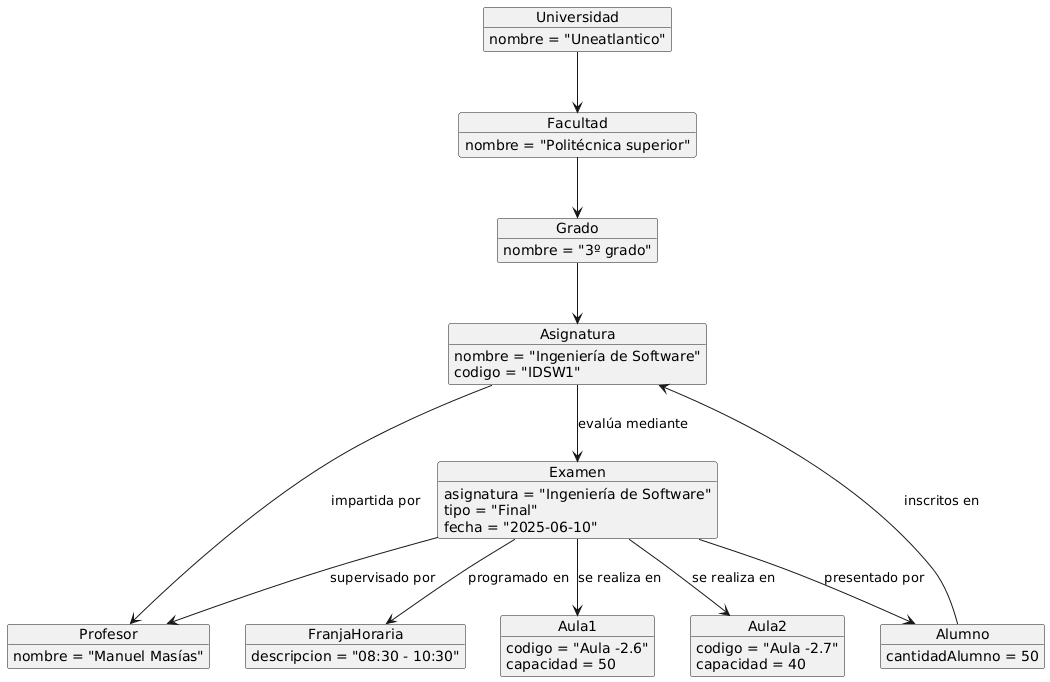

The diagram above was rendered by PlantUML. Its source (embedded in the PNG):
@startuml
object Universidad {
  nombre = "Uneatlantico"
}

object Facultad {
  nombre = "Politécnica superior"
}

object Grado {
  nombre = "3º grado"
}

object Asignatura {
  nombre = "Ingeniería de Software"
  codigo = "IDSW1"
}

object Examen{
  asignatura = "Ingeniería de Software"
  tipo = "Final"
  fecha = "2025-06-10"
}

object Profesor {
  nombre = "Manuel Masías"
}

object FranjaHoraria{
  descripcion = "08:30 - 10:30"
}

object Aula1 {
  codigo = "Aula -2.6"
  capacidad = 50
}

object Aula2 {
  codigo = "Aula -2.7"
  capacidad = 40
}

object Alumno {
  cantidadAlumno = 50
}

Universidad --> Facultad
Facultad --> Grado
Grado --> Asignatura

Asignatura --> Profesor : impartida por
Alumno --> Asignatura : inscritos en 
Asignatura --> Examen   : evalúa mediante

Examen --> FranjaHoraria : programado en
Examen --> Profesor      : supervisado por
Examen --> Alumno        : presentado por

Examen --> Aula1 : se realiza en
Examen --> Aula2 : se realiza en
@enduml